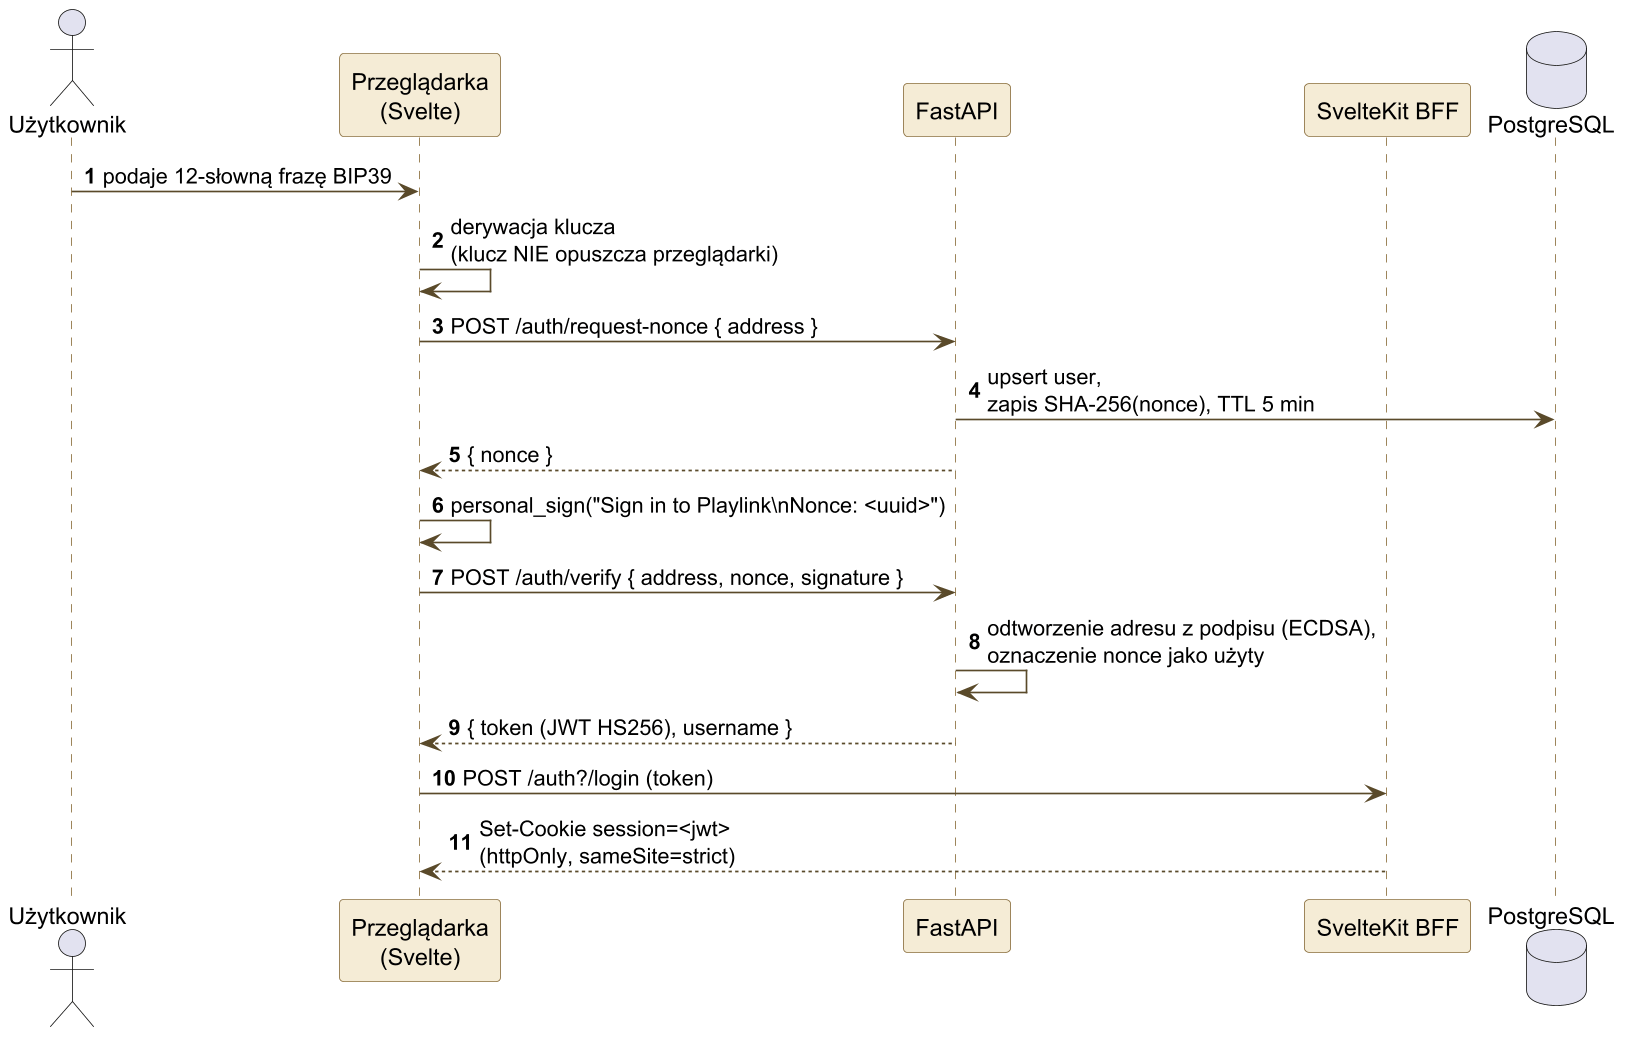

The diagram above was rendered by PlantUML. Its source (embedded in the PNG):
@startuml sekwencja-auth
skinparamlocked dpi 160
' Sekwencja: bezhasłowe logowanie (challenge-response BIP39/ECDSA)
skinparam backgroundColor #FFFFFF
skinparam shadowing false
skinparam sequence {
  ArrowColor #5a4a2a
  LifeLineBorderColor #8a6d3b
  ParticipantBackgroundColor #f5ecd6
  ParticipantBorderColor #8a6d3b
}
autonumber

actor Użytkownik as U
participant "Przeglądarka\n(Svelte)" as B
participant "FastAPI" as API
participant "SvelteKit BFF" as SK
database "PostgreSQL" as DB

U -> B : podaje 12-słowną frazę BIP39
B -> B : derywacja klucza\n(klucz NIE opuszcza przeglądarki)
B -> API : POST /auth/request-nonce { address }
API -> DB : upsert user,\nzapis SHA-256(nonce), TTL 5 min
API --> B : { nonce }
B -> B : personal_sign("Sign in to Playlink\\nNonce: <uuid>")
B -> API : POST /auth/verify { address, nonce, signature }
API -> API : odtworzenie adresu z podpisu (ECDSA),\noznaczenie nonce jako użyty
API --> B : { token (JWT HS256), username }
B -> SK : POST /auth?/login (token)
SK --> B : Set-Cookie session=<jwt>\n(httpOnly, sameSite=strict)
@enduml